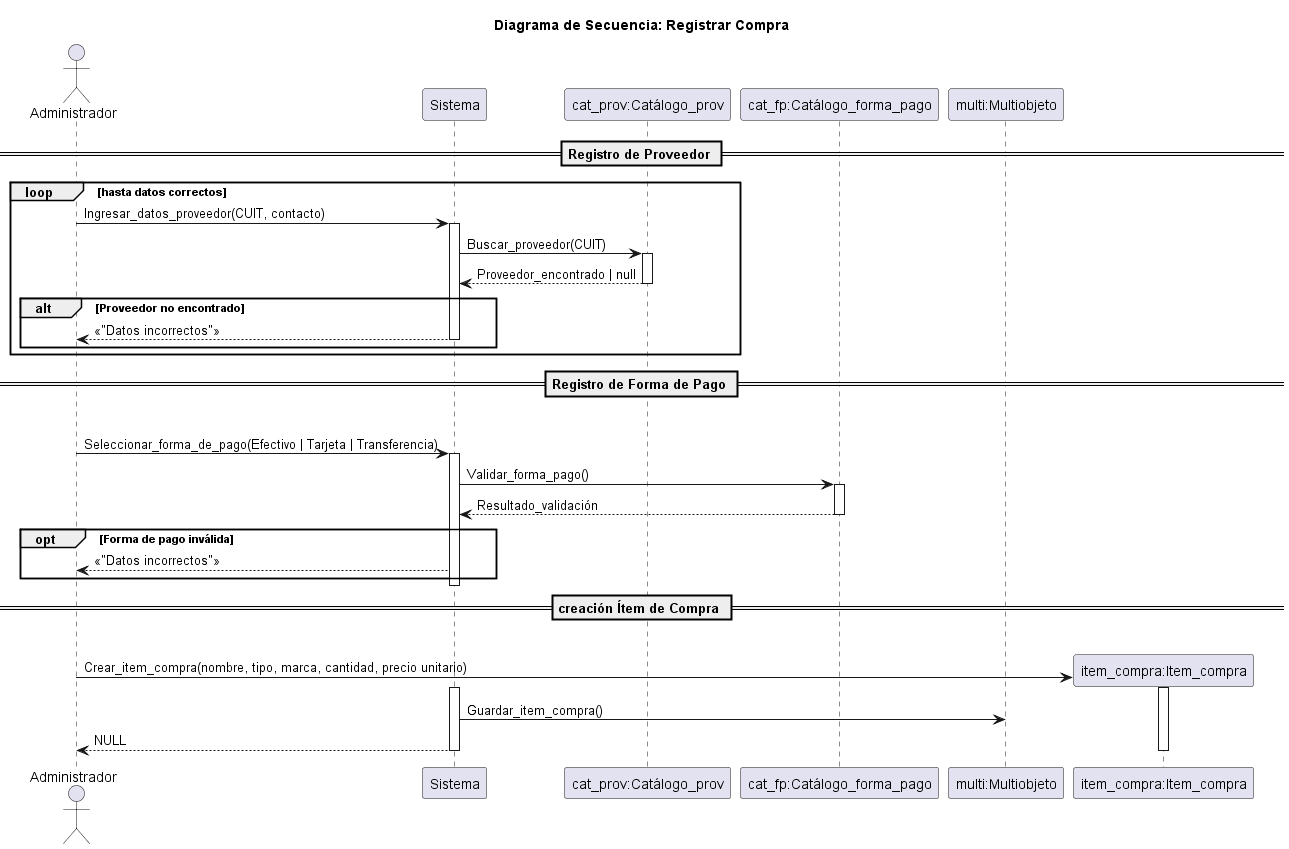

The diagram above was rendered by PlantUML. Its source (embedded in the PNG):
@startuml compra

title Diagrama de Secuencia: Registrar Compra

actor Administrador
participant Sistema
participant "cat_prov:Catálogo_prov" as Cat_prov
participant "cat_fp:Catálogo_forma_pago" as Cat_fp
participant "multi:Multiobjeto" as MULT

== Registro de Proveedor ==
loop hasta datos correctos
    Administrador -> Sistema: Ingresar_datos_proveedor(CUIT, contacto)
    activate Sistema
    Sistema -> Cat_prov: Buscar_proveedor(CUIT)
    activate Cat_prov
    Cat_prov --> Sistema: Proveedor_encontrado | null
    deactivate Cat_prov

    alt Proveedor no encontrado
        Sistema --> Administrador: <<"Datos incorrectos">>
        deactivate Sistema
    end    
end

== Registro de Forma de Pago ==
loop hasta seleccion valid
Administrador -> Sistema:Seleccionar_forma_de_pago(Efectivo | Tarjeta | Transferencia)
activate Sistema
Sistema -> Cat_fp: Validar_forma_pago()
activate Cat_fp
Cat_fp --> Sistema: Resultado_validación
deactivate Cat_fp

opt Forma de pago inválida
    Sistema --> Administrador: <<"Datos incorrectos">>
end
deactivate Sistema

== creación Ítem de Compra ==
loop tantas veces como se desee
    create "item_compra:Item_compra" as IC
    Administrador -> IC: Crear_item_compra(nombre, tipo, marca, cantidad, precio unitario)
    activate IC
    activate Sistema
    Sistema -> MULT: Guardar_item_compra()
    Sistema --> Administrador: NULL
    deactivate Sistema
    deactivate IC
@enduml